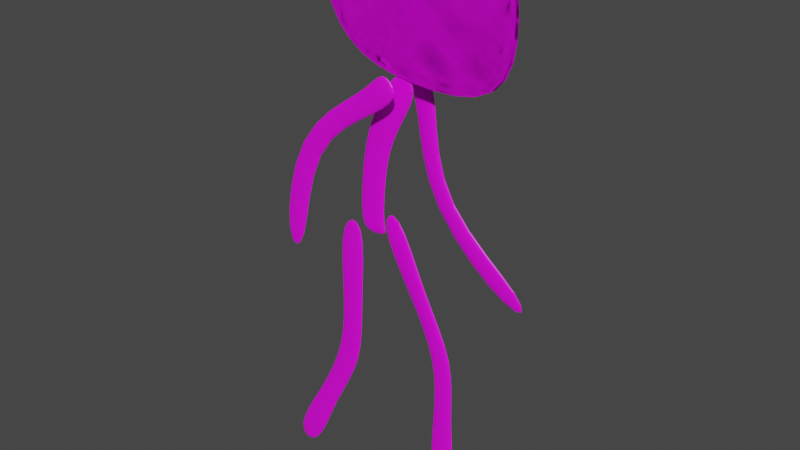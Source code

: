 # Source: player_3d.blend  (saved by Blender 2.83.19; exported with 4.5.12 LTS)
import bpy
from mathutils import Matrix  # noqa: F401  (used for matrix-valued properties, if any)

bpy.ops.wm.read_factory_settings(use_empty=True)
scene = bpy.context.scene
scene.name = 'Scene'

# ---- collections
col_collection = bpy.data.collections.new('Collection'); scene.collection.children.link(col_collection)

# ---- images (referenced by path relative to the original .blend; pixels are not part of the script)
import os
ASSET_DIR = os.environ.get("B2B_ASSET_DIR", "")  # directory of the original .blend (textures are referenced by path, not embedded)
HERE = os.path.dirname(os.path.abspath(__file__))  # packed textures are extracted next to this script under _unpacked/

def load_image(name, relpath, width, height, colorspace="sRGB"):
    """Load a texture the original file referenced (path relative to the .blend, or extracted next to this script)."""
    p = next((c for c in (os.path.join(HERE, relpath), os.path.join(ASSET_DIR, relpath)) if relpath and os.path.exists(c)), "")
    if p:
        img = bpy.data.images.load(p, check_existing=True)
        img.name = name
    else:  # same state as the original file: an image datablock whose file is absent (Cycles renders it pink)
        img = bpy.data.images.new(name, width, height)
        img.source = "FILE"
        img.filepath = "//" + (relpath or name)
    img.colorspace_settings.name = colorspace
    return img
img_player_png = load_image('player.png', 'player.png', 1024, 1024, 'sRGB')

# ---- materials (node trees are filled in below, after node groups)
mat_material_001 = bpy.data.materials.new('Material.001')
mat_material_001.use_transparent_shadow = False

# ---- material node trees
mat_material_001.use_nodes = True; mat_material_001.node_tree.nodes.clear()
_N = mat_material_001.node_tree.nodes; _L = mat_material_001.node_tree.links
n0 = _N.new('ShaderNodeBsdfPrincipled'); n0.name = 'Principled BSDF'; n0.location = (10, 300)
n0.distribution = 'GGX'
n0.subsurface_method = 'BURLEY'
n0.inputs[3].default_value = 1.45
n0.inputs[27].default_value = (0.0, 0.0, 0.0, 1.0)
n0.inputs[28].default_value = 1.0
n1 = _N.new('ShaderNodeOutputMaterial'); n1.name = 'Material Output'; n1.location = (300, 300)
n2 = _N.new('ShaderNodeTexImage'); n2.name = 'Image Texture'; n2.location = (-323, 273)
n2.image = img_player_png
_L.new(n0.outputs[0], n1.inputs[0])
_L.new(n2.outputs[0], n0.inputs[0])
n1.is_active_output = True

# ---- world
world_world = bpy.data.worlds.new('World'); scene.world = world_world
world_world.use_nodes = True; world_world.node_tree.nodes.clear()
_N = world_world.node_tree.nodes; _L = world_world.node_tree.links
n0 = _N.new('ShaderNodeOutputWorld'); n0.name = 'World Output'; n0.location = (300, 300)
n1 = _N.new('ShaderNodeBackground'); n1.name = 'Background'; n1.location = (10, 300)
n1.inputs[0].default_value = (0.05088, 0.05088, 0.05088, 1.0)
_L.new(n1.outputs[0], n0.inputs[0])
n0.is_active_output = True
world_world.color = (0.05088, 0.05088, 0.05088)
world_world.use_sun_shadow = False
world_world.sun_shadow_jitter_overblur = 0.0

# ---- meshes
me_plane_001 = bpy.data.meshes.new('Plane.001')
me_plane_001.from_pydata([(-0.7429, 0.04752, 0.1191), (-0.4939, -0.05293, 0.1191), (-0.2452, 1.886, 0.1191), (-0.009374, 1.95, 0.1191), (-0.2269, 0.9616, 0.1191), (-0.05672, 0.8743, 0.1191), (-0.06278, 1.35, 0.1191), (-0.2155, 1.352, 0.1191), (-0.4181, 0.5424, 0.1191), (-0.3101, 0.4807, 0.1191), (0.2879, -0.0233, -0.09645), (0.5549, -0.02193, -0.09645), (-0.132, 1.808, -0.09645), (0.04667, 1.975, -0.09645), (0.3493, 0.9669, -0.09645), (0.5078, 1.002, -0.09645), (0.2604, 1.387, -0.09645), (0.1442, 1.35, -0.09645), (0.3435, 0.5398, -0.09645), (0.4679, 0.5358, -0.09645), (0.006789, 2.717, 0.1276), (0.1229, 2.612, 0.1276), (0.1182, 2.892, 0.1276), (0.2605, 2.754, 0.1276), (-0.5773, 2.376, 0.1276), (-0.4415, 2.31, 0.1276), (-0.7283, 1.483, 0.1276), (-0.5072, 1.477, 0.1276), (0.1706, 2.612, -0.1351), (0.3029, 2.664, -0.1351), (0.04978, 2.783, -0.1351), (0.2362, 2.85, -0.1351), (0.2051, 1.99, -0.1351), (0.3238, 2.024, -0.1351), (0.9452, 1.381, -0.1351), (1.042, 1.576, -0.1351), (0.3059, 2.773, -7.622e-08), (0.1254, 2.877, -7.921e-08), (0.1424, 2.494, -7.422e-08), (-0.03802, 2.599, -7.721e-08), (0.06396, 2.318, -6.918e-08), (-0.123, 2.364, -7.049e-08), (0.03126, 2.082, -6.246e-08), (-0.1557, 2.128, -6.376e-08), (0.01818, 1.834, -5.536e-08), (-0.1688, 1.88, -5.666e-08), (0.06431, 1.767, -5.344e-08), (-0.143, 1.744, -5.279e-08), (-0.2648, 2.881, -9.022e-08), (0.2088, 2.737, -8.611e-08), (-0.5035, 3.364, -8.812e-08), (0.2206, 3.34, -8.745e-08), (-0.2097, 3.74, -9.887e-08), (0.2298, 3.762, -9.951e-08), (0.888, 2.755, -8.663e-08), (0.9549, 3.294, -8.614e-08), (0.8631, 3.625, -9.558e-08), (-0.2648, 2.881, -9.022e-08), (0.2088, 2.737, -8.611e-08), (-0.5035, 3.364, -8.812e-08), (0.2206, 3.34, -8.745e-08), (-0.2097, 3.74, -9.887e-08), (0.2298, 3.762, -9.951e-08), (0.888, 2.755, -8.663e-08), (0.9549, 3.294, -8.614e-08), (0.8631, 3.625, -9.558e-08), (-0.7429, 0.04752, 0.08771), (-0.4939, -0.05293, 0.08771), (-0.2452, 1.886, 0.08771), (-0.009374, 1.95, 0.08771), (-0.2269, 0.9616, 0.08771), (-0.05672, 0.8743, 0.08771), (-0.06278, 1.35, 0.08771), (-0.2155, 1.352, 0.08771), (-0.4181, 0.5424, 0.08771), (-0.3101, 0.4807, 0.08771), (0.2879, -0.0233, -0.1278), (0.5549, -0.02193, -0.1278), (-0.132, 1.808, -0.1278), (0.04667, 1.975, -0.1278), (0.3493, 0.9669, -0.1278), (0.5078, 1.002, -0.1278), (0.2604, 1.387, -0.1278), (0.1442, 1.35, -0.1278), (0.3435, 0.5398, -0.1278), (0.4679, 0.5358, -0.1278), (0.006789, 2.717, 0.09622), (0.1229, 2.612, 0.09622), (0.1182, 2.892, 0.09622), (0.2605, 2.754, 0.09622), (-0.5773, 2.376, 0.09622), (-0.4415, 2.31, 0.09622), (-0.7283, 1.483, 0.09622), (-0.5072, 1.477, 0.09622), (0.1706, 2.612, -0.1665), (0.3029, 2.664, -0.1665), (0.04978, 2.783, -0.1665), (0.2362, 2.85, -0.1665), (0.2051, 1.99, -0.1665), (0.3238, 2.024, -0.1665), (0.9452, 1.381, -0.1665), (1.042, 1.576, -0.1665), (0.3059, 2.773, -0.03139), (0.1254, 2.877, -0.03139), (0.1424, 2.494, -0.03139), (-0.03802, 2.599, -0.03139), (0.06396, 2.318, -0.03139), (-0.123, 2.364, -0.03139), (0.03126, 2.082, -0.03139), (-0.1557, 2.128, -0.03139), (0.01818, 1.834, -0.03139), (-0.1688, 1.88, -0.03139), (0.06431, 1.767, -0.03139), (-0.143, 1.744, -0.03139), (-0.2648, 2.881, -0.03139), (0.2088, 2.737, -0.03139), (-0.5035, 3.364, -0.03139), (0.2206, 3.34, -0.03139), (-0.2097, 3.74, -0.03139), (0.2298, 3.762, -0.03139), (0.888, 2.755, -0.03139), (0.9549, 3.294, -0.03139), (0.8631, 3.625, -0.03139), (-0.2648, 2.881, -0.03139), (0.2088, 2.737, -0.03139), (-0.5035, 3.364, -0.03139), (0.2206, 3.34, -0.03139), (-0.2097, 3.74, -0.03139), (0.2298, 3.762, -0.03139), (0.888, 2.755, -0.03139), (0.9549, 3.294, -0.03139), (0.8631, 3.625, -0.03139)], [], [(7, 2, 3, 6), (8, 4, 5, 9), (4, 7, 6, 5), (0, 8, 9, 1), (17, 12, 13, 16), (18, 14, 15, 19), (14, 17, 16, 15), (10, 18, 19, 11), (20, 22, 23, 21), (21, 25, 24, 20), (25, 27, 26, 24), (28, 30, 31, 29), (29, 33, 32, 28), (33, 35, 34, 32), (36, 38, 39, 37), (38, 40, 41, 39), (40, 42, 43, 41), (42, 44, 45, 43), (44, 46, 47, 45), (48, 49, 51, 50), (50, 51, 53, 52), (53, 51, 55, 56), (51, 49, 54, 55), (57, 59, 60, 58), (59, 61, 62, 60), (62, 65, 64, 60), (60, 64, 63, 58), (52, 61, 59, 50), (53, 62, 61, 52), (49, 58, 63, 54), (50, 59, 57, 48), (54, 63, 64, 55), (48, 57, 58, 49), (56, 65, 62, 53), (55, 64, 65, 56), (73, 72, 69, 68), (74, 75, 71, 70), (70, 71, 72, 73), (66, 67, 75, 74), (83, 82, 79, 78), (84, 85, 81, 80), (80, 81, 82, 83), (76, 77, 85, 84), (86, 87, 89, 88), (87, 86, 90, 91), (91, 90, 92, 93), (94, 95, 97, 96), (95, 94, 98, 99), (99, 98, 100, 101), (102, 103, 105, 104), (104, 105, 107, 106), (106, 107, 109, 108), (108, 109, 111, 110), (110, 111, 113, 112), (114, 116, 117, 115), (116, 118, 119, 117), (119, 122, 121, 117), (117, 121, 120, 115), (123, 124, 126, 125), (125, 126, 128, 127), (128, 126, 130, 131), (126, 124, 129, 130), (118, 116, 125, 127), (119, 118, 127, 128), (115, 120, 129, 124), (116, 114, 123, 125), (120, 121, 130, 129), (114, 115, 124, 123), (122, 119, 128, 131), (121, 122, 131, 130), (23, 22, 88, 89), (13, 12, 78, 79), (34, 35, 101, 100), (3, 2, 68, 69), (43, 45, 111, 109), (17, 14, 80, 83), (32, 34, 100, 98), (7, 4, 70, 73), (20, 24, 90, 86), (44, 42, 108, 110), (19, 15, 81, 85), (35, 33, 99, 101), (9, 5, 71, 75), (25, 21, 87, 91), (47, 46, 112, 113), (38, 36, 102, 104), (26, 27, 93, 92), (45, 47, 113, 111), (15, 16, 82, 81), (36, 37, 103, 102), (5, 6, 72, 71), (24, 26, 92, 90), (46, 44, 110, 112), (12, 17, 83, 78), (37, 39, 105, 103), (2, 7, 73, 68), (27, 25, 91, 93), (30, 28, 94, 96), (14, 18, 84, 80), (4, 8, 74, 70), (11, 19, 85, 77), (39, 41, 107, 105), (1, 9, 75, 67), (29, 31, 97, 95), (40, 38, 104, 106), (31, 30, 96, 97), (22, 20, 86, 88), (18, 10, 76, 84), (8, 0, 66, 74), (41, 43, 109, 107), (10, 11, 77, 76), (28, 32, 98, 94), (0, 1, 67, 66), (21, 23, 89, 87), (42, 40, 106, 108), (16, 13, 79, 82), (33, 29, 95, 99), (6, 3, 69, 72)])
_uv = me_plane_001.uv_layers.new(name='UVMap')
_uv.uv.foreach_set('vector', [0.2568, 0.2718, 0.2507, 0.3753, 0.2989, 0.3876, 0.288, 0.2715, 0.2154, 0.1152, 0.2545, 0.1963, 0.2892, 0.1794, 0.2375, 0.1033, 0.2545, 0.1963, 0.2568, 0.2718, 0.288, 0.2715, 0.2892, 0.1794, 0.1491, 0.01944, 0.2154, 0.1152, 0.2375, 0.1033, 0.2, 0.0, 0.5991, 0.3, 0.5427, 0.3887, 0.5792, 0.421, 0.6228, 0.3071, 0.6398, 0.1432, 0.641, 0.2259, 0.6733, 0.2327, 0.6652, 0.1424, 0.641, 0.2259, 0.5991, 0.3, 0.6228, 0.3071, 0.6733, 0.2327, 0.6284, 0.03425, 0.6398, 0.1432, 0.6652, 0.1424, 0.6829, 0.03451, 0.1351, 0.7071, 0.1579, 0.741, 0.1869, 0.7144, 0.1588, 0.6868, 0.1588, 0.6868, 0.05853, 0.6284, 0.03081, 0.6411, 0.1351, 0.7071, 0.05853, 0.6284, 0.04514, 0.4671, 0.0, 0.4683, 0.03081, 0.6411, 0.8221, 0.6903, 0.7974, 0.7233, 0.8355, 0.7362, 0.8491, 0.7002, 0.8491, 0.7002, 0.8932, 0.5902, 0.8689, 0.5837, 0.8221, 0.6903, 0.8932, 0.5902, 1.0, 0.4898, 0.9802, 0.4519, 0.8689, 0.5837, 0.5012, 0.7129, 0.4678, 0.659, 0.431, 0.6793, 0.4644, 0.7332, 0.4678, 0.659, 0.4518, 0.6249, 0.4137, 0.6337, 0.431, 0.6793, 0.4518, 0.6249, 0.4451, 0.5793, 0.407, 0.5882, 0.4137, 0.6337, 0.4451, 0.5793, 0.4425, 0.5312, 0.4043, 0.5401, 0.407, 0.5882, 0.4425, 0.5312, 0.4519, 0.5182, 0.4096, 0.5138, 0.4043, 0.5401, 0.4354, 0.841, 0.5097, 0.8015, 0.5121, 0.9183, 0.3543, 0.9136, 0.3543, 0.9136, 0.5121, 0.9183, 0.514, 1.0, 0.4243, 0.9864, 0.514, 1.0, 0.5121, 0.9183, 0.6869, 0.8863, 0.6433, 0.9734, 0.5121, 0.9183, 0.5097, 0.8015, 0.616, 0.8004, 0.6869, 0.8863, 0.4354, 0.841, 0.3543, 0.9136, 0.5121, 0.9183, 0.5097, 0.8015, 0.3543, 0.9136, 0.4243, 0.9864, 0.514, 1.0, 0.5121, 0.9183, 0.514, 1.0, 0.6433, 0.9734, 0.6869, 0.8863, 0.5121, 0.9183, 0.5121, 0.9183, 0.6869, 0.8863, 0.616, 0.8004, 0.5097, 0.8015, 0.4243, 0.9864, 0.4243, 0.9864, 0.3543, 0.9136, 0.3543, 0.9136, 0.514, 1.0, 0.514, 1.0, 0.4243, 0.9864, 0.4243, 0.9864, 0.5097, 0.8015, 0.5097, 0.8015, 0.616, 0.8004, 0.616, 0.8004, 0.3543, 0.9136, 0.3543, 0.9136, 0.4354, 0.841, 0.4354, 0.841, 0.616, 0.8004, 0.616, 0.8004, 0.6869, 0.8863, 0.6869, 0.8863, 0.4354, 0.841, 0.4354, 0.841, 0.5097, 0.8015, 0.5097, 0.8015, 0.6433, 0.9734, 0.6433, 0.9734, 0.514, 1.0, 0.514, 1.0, 0.6869, 0.8863, 0.6869, 0.8863, 0.6433, 0.9734, 0.6433, 0.9734, 0.2568, 0.2718, 0.288, 0.2715, 0.2989, 0.3876, 0.2507, 0.3753, 0.2154, 0.1152, 0.2375, 0.1033, 0.2892, 0.1794, 0.2545, 0.1963, 0.2545, 0.1963, 0.2892, 0.1794, 0.288, 0.2715, 0.2568, 0.2718, 0.1491, 0.01944, 0.2, 0.0, 0.2375, 0.1033, 0.2154, 0.1152, 0.5991, 0.3, 0.6228, 0.3071, 0.5792, 0.421, 0.5427, 0.3887, 0.6398, 0.1432, 0.6652, 0.1424, 0.6733, 0.2327, 0.641, 0.2259, 0.641, 0.2259, 0.6733, 0.2327, 0.6228, 0.3071, 0.5991, 0.3, 0.6284, 0.03425, 0.6829, 0.03451, 0.6652, 0.1424, 0.6398, 0.1432, 0.1351, 0.7071, 0.1588, 0.6868, 0.1869, 0.7144, 0.1579, 0.741, 0.1588, 0.6868, 0.1351, 0.7071, 0.03081, 0.6411, 0.05853, 0.6284, 0.05853, 0.6284, 0.03081, 0.6411, 0.0, 0.4683, 0.04514, 0.4671, 0.8221, 0.6903, 0.8491, 0.7002, 0.8355, 0.7362, 0.7974, 0.7233, 0.8491, 0.7002, 0.8221, 0.6903, 0.8689, 0.5837, 0.8932, 0.5902, 0.8932, 0.5902, 0.8689, 0.5837, 0.9802, 0.4519, 1.0, 0.4898, 0.5012, 0.7129, 0.4644, 0.7332, 0.431, 0.6793, 0.4678, 0.659, 0.4678, 0.659, 0.431, 0.6793, 0.4137, 0.6337, 0.4518, 0.6249, 0.4518, 0.6249, 0.4137, 0.6337, 0.407, 0.5882, 0.4451, 0.5793, 0.4451, 0.5793, 0.407, 0.5882, 0.4043, 0.5401, 0.4425, 0.5312, 0.4425, 0.5312, 0.4043, 0.5401, 0.4096, 0.5138, 0.4519, 0.5182, 0.4354, 0.841, 0.3543, 0.9136, 0.5121, 0.9183, 0.5097, 0.8015, 0.3543, 0.9136, 0.4243, 0.9864, 0.514, 1.0, 0.5121, 0.9183, 0.514, 1.0, 0.6433, 0.9734, 0.6869, 0.8863, 0.5121, 0.9183, 0.5121, 0.9183, 0.6869, 0.8863, 0.616, 0.8004, 0.5097, 0.8015, 0.4354, 0.841, 0.5097, 0.8015, 0.5121, 0.9183, 0.3543, 0.9136, 0.3543, 0.9136, 0.5121, 0.9183, 0.514, 1.0, 0.4243, 0.9864, 0.514, 1.0, 0.5121, 0.9183, 0.6869, 0.8863, 0.6433, 0.9734, 0.5121, 0.9183, 0.5097, 0.8015, 0.616, 0.8004, 0.6869, 0.8863, 0.4243, 0.9864, 0.3543, 0.9136, 0.3543, 0.9136, 0.4243, 0.9864, 0.514, 1.0, 0.4243, 0.9864, 0.4243, 0.9864, 0.514, 1.0, 0.5097, 0.8015, 0.616, 0.8004, 0.616, 0.8004, 0.5097, 0.8015, 0.3543, 0.9136, 0.4354, 0.841, 0.4354, 0.841, 0.3543, 0.9136, 0.616, 0.8004, 0.6869, 0.8863, 0.6869, 0.8863, 0.616, 0.8004, 0.4354, 0.841, 0.5097, 0.8015, 0.5097, 0.8015, 0.4354, 0.841, 0.6433, 0.9734, 0.514, 1.0, 0.514, 1.0, 0.6433, 0.9734, 0.6869, 0.8863, 0.6433, 0.9734, 0.6433, 0.9734, 0.6869, 0.8863, 0.1869, 0.7144, 0.1579, 0.741, 0.1579, 0.741, 0.1869, 0.7144, 0.5792, 0.421, 0.5427, 0.3887, 0.5427, 0.3887, 0.5792, 0.421, 0.9802, 0.4519, 1.0, 0.4898, 1.0, 0.4898, 0.9802, 0.4519, 0.2989, 0.3876, 0.2507, 0.3753, 0.2507, 0.3753, 0.2989, 0.3876, 0.407, 0.5882, 0.4043, 0.5401, 0.4043, 0.5401, 0.407, 0.5882, 0.5991, 0.3, 0.641, 0.2259, 0.641, 0.2259, 0.5991, 0.3, 0.8689, 0.5837, 0.9802, 0.4519, 0.9802, 0.4519, 0.8689, 0.5837, 0.2568, 0.2718, 0.2545, 0.1963, 0.2545, 0.1963, 0.2568, 0.2718, 0.1351, 0.7071, 0.03081, 0.6411, 0.03081, 0.6411, 0.1351, 0.7071, 0.4425, 0.5312, 0.4451, 0.5793, 0.4451, 0.5793, 0.4425, 0.5312, 0.6652, 0.1424, 0.6733, 0.2327, 0.6733, 0.2327, 0.6652, 0.1424, 1.0, 0.4898, 0.8932, 0.5902, 0.8932, 0.5902, 1.0, 0.4898, 0.2375, 0.1033, 0.2892, 0.1794, 0.2892, 0.1794, 0.2375, 0.1033, 0.05853, 0.6284, 0.1588, 0.6868, 0.1588, 0.6868, 0.05853, 0.6284, 0.4096, 0.5138, 0.4519, 0.5182, 0.4519, 0.5182, 0.4096, 0.5138, 0.4678, 0.659, 0.5012, 0.7129, 0.5012, 0.7129, 0.4678, 0.659, 0.0, 0.4683, 0.04514, 0.4671, 0.04514, 0.4671, 0.0, 0.4683, 0.4043, 0.5401, 0.4096, 0.5138, 0.4096, 0.5138, 0.4043, 0.5401, 0.6733, 0.2327, 0.6228, 0.3071, 0.6228, 0.3071, 0.6733, 0.2327, 0.5012, 0.7129, 0.4644, 0.7332, 0.4644, 0.7332, 0.5012, 0.7129, 0.2892, 0.1794, 0.288, 0.2715, 0.288, 0.2715, 0.2892, 0.1794, 0.03081, 0.6411, 0.0, 0.4683, 0.0, 0.4683, 0.03081, 0.6411, 0.4519, 0.5182, 0.4425, 0.5312, 0.4425, 0.5312, 0.4519, 0.5182, 0.5427, 0.3887, 0.5991, 0.3, 0.5991, 0.3, 0.5427, 0.3887, 0.4644, 0.7332, 0.431, 0.6793, 0.431, 0.6793, 0.4644, 0.7332, 0.2507, 0.3753, 0.2568, 0.2718, 0.2568, 0.2718, 0.2507, 0.3753, 0.04514, 0.4671, 0.05853, 0.6284, 0.05853, 0.6284, 0.04514, 0.4671, 0.7974, 0.7233, 0.8221, 0.6903, 0.8221, 0.6903, 0.7974, 0.7233, 0.641, 0.2259, 0.6398, 0.1432, 0.6398, 0.1432, 0.641, 0.2259, 0.2545, 0.1963, 0.2154, 0.1152, 0.2154, 0.1152, 0.2545, 0.1963, 0.6829, 0.03451, 0.6652, 0.1424, 0.6652, 0.1424, 0.6829, 0.03451, 0.431, 0.6793, 0.4137, 0.6337, 0.4137, 0.6337, 0.431, 0.6793, 0.2, 0.0, 0.2375, 0.1033, 0.2375, 0.1033, 0.2, 0.0, 0.8491, 0.7002, 0.8355, 0.7362, 0.8355, 0.7362, 0.8491, 0.7002, 0.4518, 0.6249, 0.4678, 0.659, 0.4678, 0.659, 0.4518, 0.6249, 0.8355, 0.7362, 0.7974, 0.7233, 0.7974, 0.7233, 0.8355, 0.7362, 0.1579, 0.741, 0.1351, 0.7071, 0.1351, 0.7071, 0.1579, 0.741, 0.6398, 0.1432, 0.6284, 0.03425, 0.6284, 0.03425, 0.6398, 0.1432, 0.2154, 0.1152, 0.1491, 0.01944, 0.1491, 0.01944, 0.2154, 0.1152, 0.4137, 0.6337, 0.407, 0.5882, 0.407, 0.5882, 0.4137, 0.6337, 0.6284, 0.03425, 0.6829, 0.03451, 0.6829, 0.03451, 0.6284, 0.03425, 0.8221, 0.6903, 0.8689, 0.5837, 0.8689, 0.5837, 0.8221, 0.6903, 0.1491, 0.01944, 0.2, 0.0, 0.2, 0.0, 0.1491, 0.01944, 0.1588, 0.6868, 0.1869, 0.7144, 0.1869, 0.7144, 0.1588, 0.6868, 0.4451, 0.5793, 0.4518, 0.6249, 0.4518, 0.6249, 0.4451, 0.5793, 0.6228, 0.3071, 0.5792, 0.421, 0.5792, 0.421, 0.6228, 0.3071, 0.8932, 0.5902, 0.8491, 0.7002, 0.8491, 0.7002, 0.8932, 0.5902, 0.288, 0.2715, 0.2989, 0.3876, 0.2989, 0.3876, 0.288, 0.2715])
_ca = me_plane_001.color_attributes.new('Col', 'BYTE_COLOR', 'CORNER')
_ca.data.foreach_set('color', [1.0, 1.0, 1.0, 1.0, 1.0, 1.0, 1.0, 1.0, 1.0, 1.0, 1.0, 1.0, 1.0, 1.0, 1.0, 1.0, 1.0, 1.0, 1.0, 1.0, 1.0, 1.0, 1.0, 1.0, 1.0, 1.0, 1.0, 1.0, 1.0, 1.0, 1.0, 1.0, 1.0, 1.0, 1.0, 1.0, 1.0, 1.0, 1.0, 1.0, 1.0, 1.0, 1.0, 1.0, 1.0, 1.0, 1.0, 1.0, 1.0, 1.0, 1.0, 1.0, 1.0, 1.0, 1.0, 1.0, 1.0, 1.0, 1.0, 1.0, 1.0, 1.0, 1.0, 1.0, 1.0, 1.0, 1.0, 1.0, 1.0, 1.0, 1.0, 1.0, 1.0, 1.0, 1.0, 1.0, 1.0, 1.0, 1.0, 1.0, 1.0, 1.0, 1.0, 1.0, 1.0, 1.0, 1.0, 1.0, 1.0, 1.0, 1.0, 1.0, 1.0, 1.0, 1.0, 1.0, 1.0, 1.0, 1.0, 1.0, 1.0, 1.0, 1.0, 1.0, 1.0, 1.0, 1.0, 1.0, 1.0, 1.0, 1.0, 1.0, 1.0, 1.0, 1.0, 1.0, 1.0, 1.0, 1.0, 1.0, 1.0, 1.0, 1.0, 1.0, 1.0, 1.0, 1.0, 1.0, 1.0, 1.0, 1.0, 1.0, 1.0, 1.0, 1.0, 1.0, 1.0, 1.0, 1.0, 1.0, 1.0, 1.0, 1.0, 1.0, 1.0, 1.0, 1.0, 1.0, 1.0, 1.0, 1.0, 1.0, 1.0, 1.0, 1.0, 1.0, 1.0, 1.0, 1.0, 1.0, 1.0, 1.0, 1.0, 1.0, 1.0, 1.0, 1.0, 1.0, 1.0, 1.0, 1.0, 1.0, 1.0, 1.0, 1.0, 1.0, 1.0, 1.0, 1.0, 1.0, 1.0, 1.0, 1.0, 1.0, 1.0, 1.0, 1.0, 1.0, 1.0, 1.0, 1.0, 1.0, 1.0, 1.0, 1.0, 1.0, 1.0, 1.0, 1.0, 1.0, 1.0, 1.0, 1.0, 1.0, 1.0, 1.0, 1.0, 1.0, 1.0, 1.0, 1.0, 1.0, 1.0, 1.0, 1.0, 1.0, 1.0, 1.0, 1.0, 1.0, 1.0, 1.0, 1.0, 1.0, 1.0, 1.0, 1.0, 1.0, 1.0, 1.0, 1.0, 1.0, 1.0, 1.0, 1.0, 1.0, 1.0, 1.0, 1.0, 1.0, 1.0, 1.0, 1.0, 1.0, 1.0, 1.0, 1.0, 1.0, 1.0, 1.0, 1.0, 1.0, 1.0, 1.0, 1.0, 1.0, 1.0, 1.0, 1.0, 1.0, 1.0, 1.0, 1.0, 1.0, 1.0, 1.0, 1.0, 1.0, 1.0, 1.0, 1.0, 1.0, 1.0, 1.0, 1.0, 1.0, 1.0, 1.0, 1.0, 1.0, 1.0, 1.0, 1.0, 1.0, 1.0, 1.0, 1.0, 1.0, 1.0, 1.0, 1.0, 1.0, 1.0, 1.0, 1.0, 1.0, 1.0, 1.0, 1.0, 1.0, 1.0, 1.0, 1.0, 1.0, 1.0, 1.0, 1.0, 1.0, 1.0, 1.0, 1.0, 1.0, 1.0, 1.0, 1.0, 1.0, 1.0, 1.0, 1.0, 1.0, 1.0, 1.0, 1.0, 1.0, 1.0, 1.0, 1.0, 1.0, 1.0, 1.0, 1.0, 1.0, 1.0, 1.0, 1.0, 1.0, 1.0, 1.0, 1.0, 1.0, 1.0, 1.0, 1.0, 1.0, 1.0, 1.0, 1.0, 1.0, 1.0, 1.0, 1.0, 1.0, 1.0, 1.0, 1.0, 1.0, 1.0, 1.0, 1.0, 1.0, 1.0, 1.0, 1.0, 1.0, 1.0, 1.0, 1.0, 1.0, 1.0, 1.0, 1.0, 1.0, 1.0, 1.0, 1.0, 1.0, 1.0, 1.0, 1.0, 1.0, 1.0, 1.0, 1.0, 1.0, 1.0, 1.0, 1.0, 1.0, 1.0, 1.0, 1.0, 1.0, 1.0, 1.0, 1.0, 1.0, 1.0, 1.0, 1.0, 1.0, 1.0, 1.0, 1.0, 1.0, 1.0, 1.0, 1.0, 1.0, 1.0, 1.0, 1.0, 1.0, 1.0, 1.0, 1.0, 1.0, 1.0, 1.0, 1.0, 1.0, 1.0, 1.0, 1.0, 1.0, 1.0, 1.0, 1.0, 1.0, 1.0, 1.0, 1.0, 1.0, 1.0, 1.0, 1.0, 1.0, 1.0, 1.0, 1.0, 1.0, 1.0, 1.0, 1.0, 1.0, 1.0, 1.0, 1.0, 1.0, 1.0, 1.0, 1.0, 1.0, 1.0, 1.0, 1.0, 1.0, 1.0, 1.0, 1.0, 1.0, 1.0, 1.0, 1.0, 1.0, 1.0, 1.0, 1.0, 1.0, 1.0, 1.0, 1.0, 1.0, 1.0, 1.0, 1.0, 1.0, 1.0, 1.0, 1.0, 1.0, 1.0, 1.0, 1.0, 1.0, 1.0, 1.0, 1.0, 1.0, 1.0, 1.0, 1.0, 1.0, 1.0, 1.0, 1.0, 1.0, 1.0, 1.0, 1.0, 1.0, 1.0, 1.0, 1.0, 1.0, 1.0, 1.0, 1.0, 1.0, 1.0, 1.0, 1.0, 1.0, 1.0, 1.0, 1.0, 1.0, 1.0, 1.0, 1.0, 1.0, 1.0, 1.0, 1.0, 1.0, 1.0, 1.0, 1.0, 1.0, 1.0, 1.0, 1.0, 1.0, 1.0, 1.0, 1.0, 1.0, 1.0, 1.0, 1.0, 1.0, 1.0, 1.0, 1.0, 1.0, 1.0, 1.0, 1.0, 1.0, 1.0, 1.0, 1.0, 1.0, 1.0, 1.0, 1.0, 1.0, 1.0, 1.0, 1.0, 1.0, 1.0, 1.0, 1.0, 1.0, 1.0, 1.0, 1.0, 1.0, 1.0, 1.0, 1.0, 1.0, 1.0, 1.0, 1.0, 1.0, 1.0, 1.0, 1.0, 1.0, 1.0, 1.0, 1.0, 1.0, 1.0, 1.0, 1.0, 1.0, 1.0, 1.0, 1.0, 1.0, 1.0, 1.0, 1.0, 1.0, 1.0, 1.0, 1.0, 1.0, 1.0, 1.0, 1.0, 1.0, 1.0, 1.0, 1.0, 1.0, 1.0, 1.0, 1.0, 1.0, 1.0, 1.0, 1.0, 1.0, 1.0, 1.0, 1.0, 1.0, 1.0, 1.0, 1.0, 1.0, 1.0, 1.0, 1.0, 1.0, 1.0, 1.0, 1.0, 1.0, 1.0, 1.0, 1.0, 1.0, 1.0, 1.0, 1.0, 1.0, 1.0, 1.0, 1.0, 1.0, 1.0, 1.0, 1.0, 1.0, 1.0, 1.0, 1.0, 1.0, 1.0, 1.0, 1.0, 1.0, 1.0, 1.0, 1.0, 1.0, 1.0, 1.0, 1.0, 1.0, 1.0, 1.0, 1.0, 1.0, 1.0, 1.0, 1.0, 1.0, 1.0, 1.0, 1.0, 1.0, 1.0, 1.0, 1.0, 1.0, 1.0, 1.0, 1.0, 1.0, 1.0, 1.0, 1.0, 1.0, 1.0, 1.0, 1.0, 1.0, 1.0, 1.0, 1.0, 1.0, 1.0, 1.0, 1.0, 1.0, 1.0, 1.0, 1.0, 1.0, 1.0, 1.0, 1.0, 1.0, 1.0, 1.0, 1.0, 1.0, 1.0, 1.0, 1.0, 1.0, 1.0, 1.0, 1.0, 1.0, 1.0, 1.0, 1.0, 1.0, 1.0, 1.0, 1.0, 1.0, 1.0, 1.0, 1.0, 1.0, 1.0, 1.0, 1.0, 1.0, 1.0, 1.0, 1.0, 1.0, 1.0, 1.0, 1.0, 1.0, 1.0, 1.0, 1.0, 1.0, 1.0, 1.0, 1.0, 1.0, 1.0, 1.0, 1.0, 1.0, 1.0, 1.0, 1.0, 1.0, 1.0, 1.0, 1.0, 1.0, 1.0, 1.0, 1.0, 1.0, 1.0, 1.0, 1.0, 1.0, 1.0, 1.0, 1.0, 1.0, 1.0, 1.0, 1.0, 1.0, 1.0, 1.0, 1.0, 1.0, 1.0, 1.0, 1.0, 1.0, 1.0, 1.0, 1.0, 1.0, 1.0, 1.0, 1.0, 1.0, 1.0, 1.0, 1.0, 1.0, 1.0, 1.0, 1.0, 1.0, 1.0, 1.0, 1.0, 1.0, 1.0, 1.0, 1.0, 1.0, 1.0, 1.0, 1.0, 1.0, 1.0, 1.0, 1.0, 1.0, 1.0, 1.0, 1.0, 1.0, 1.0, 1.0, 1.0, 1.0, 1.0, 1.0, 1.0, 1.0, 1.0, 1.0, 1.0, 1.0, 1.0, 1.0, 1.0, 1.0, 1.0, 1.0, 1.0, 1.0, 1.0, 1.0, 1.0, 1.0, 1.0, 1.0, 1.0, 1.0, 1.0, 1.0, 1.0, 1.0, 1.0, 1.0, 1.0, 1.0, 1.0, 1.0, 1.0, 1.0, 1.0, 1.0, 1.0, 1.0, 1.0, 1.0, 1.0, 1.0, 1.0, 1.0, 1.0, 1.0, 1.0, 1.0, 1.0, 1.0, 1.0, 1.0, 1.0, 1.0, 1.0, 1.0, 1.0, 1.0, 1.0, 1.0, 1.0, 1.0, 1.0, 1.0, 1.0, 1.0, 1.0, 1.0, 1.0, 1.0, 1.0, 1.0, 1.0, 1.0, 1.0, 1.0, 1.0, 1.0, 1.0, 1.0, 1.0, 1.0, 1.0, 1.0, 1.0, 1.0, 1.0, 1.0, 1.0, 1.0, 1.0, 1.0, 1.0, 1.0, 1.0, 1.0, 1.0, 1.0, 1.0, 1.0, 1.0, 1.0, 1.0, 1.0, 1.0, 1.0, 1.0, 1.0, 1.0, 1.0, 1.0, 1.0, 1.0, 1.0, 1.0, 1.0, 1.0, 1.0, 1.0, 1.0, 1.0, 1.0, 1.0, 1.0, 1.0, 1.0, 1.0, 1.0, 1.0, 1.0, 1.0, 1.0, 1.0, 1.0, 1.0, 1.0, 1.0, 1.0, 1.0, 1.0, 1.0, 1.0, 1.0, 1.0, 1.0, 1.0, 1.0, 1.0, 1.0, 1.0, 1.0, 1.0, 1.0, 1.0, 1.0, 1.0, 1.0, 1.0, 1.0, 1.0, 1.0, 1.0, 1.0, 1.0, 1.0, 1.0, 1.0, 1.0, 1.0, 1.0, 1.0, 1.0, 1.0, 1.0, 1.0, 1.0, 1.0, 1.0, 1.0, 1.0, 1.0, 1.0, 1.0, 1.0, 1.0, 1.0, 1.0, 1.0, 1.0, 1.0, 1.0, 1.0, 1.0, 1.0, 1.0, 1.0, 1.0, 1.0, 1.0, 1.0, 1.0, 1.0, 1.0, 1.0, 1.0, 1.0, 1.0, 1.0, 1.0, 1.0, 1.0, 1.0, 1.0, 1.0, 1.0, 1.0, 1.0, 1.0, 1.0, 1.0, 1.0, 1.0, 1.0, 1.0, 1.0, 1.0, 1.0, 1.0, 1.0, 1.0, 1.0, 1.0, 1.0, 1.0, 1.0, 1.0, 1.0, 1.0, 1.0, 1.0, 1.0, 1.0, 1.0, 1.0, 1.0, 1.0, 1.0, 1.0, 1.0, 1.0, 1.0, 1.0, 1.0, 1.0, 1.0, 1.0, 1.0, 1.0, 1.0, 1.0, 1.0, 1.0, 1.0, 1.0, 1.0, 1.0, 1.0, 1.0, 1.0, 1.0, 1.0, 1.0, 1.0, 1.0, 1.0, 1.0, 1.0, 1.0, 1.0, 1.0, 1.0, 1.0, 1.0, 1.0, 1.0, 1.0, 1.0, 1.0, 1.0, 1.0, 1.0, 1.0, 1.0, 1.0, 1.0, 1.0, 1.0, 1.0, 1.0, 1.0, 1.0, 1.0, 1.0, 1.0, 1.0, 1.0, 1.0, 1.0, 1.0, 1.0, 1.0, 1.0, 1.0, 1.0, 1.0, 1.0, 1.0, 1.0, 1.0, 1.0, 1.0, 1.0, 1.0, 1.0, 1.0, 1.0, 1.0, 1.0, 1.0, 1.0, 1.0, 1.0, 1.0, 1.0, 1.0, 1.0, 1.0, 1.0, 1.0, 1.0, 1.0, 1.0, 1.0, 1.0, 1.0, 1.0, 1.0, 1.0, 1.0, 1.0, 1.0, 1.0, 1.0, 1.0, 1.0, 1.0, 1.0, 1.0, 1.0, 1.0, 1.0, 1.0, 1.0, 1.0, 1.0, 1.0, 1.0, 1.0, 1.0, 1.0, 1.0, 1.0, 1.0, 1.0, 1.0, 1.0, 1.0, 1.0, 1.0, 1.0, 1.0, 1.0, 1.0, 1.0, 1.0, 1.0, 1.0, 1.0, 1.0, 1.0, 1.0, 1.0, 1.0, 1.0, 1.0, 1.0, 1.0, 1.0, 1.0, 1.0, 1.0, 1.0, 1.0, 1.0, 1.0, 1.0, 1.0, 1.0, 1.0, 1.0, 1.0, 1.0, 1.0, 1.0, 1.0, 1.0, 1.0, 1.0, 1.0, 1.0, 1.0, 1.0, 1.0, 1.0, 1.0, 1.0, 1.0, 1.0, 1.0, 1.0, 1.0, 1.0, 1.0, 1.0, 1.0, 1.0, 1.0, 1.0, 1.0, 1.0, 1.0, 1.0, 1.0, 1.0, 1.0, 1.0, 1.0, 1.0, 1.0, 1.0, 1.0, 1.0, 1.0, 1.0, 1.0, 1.0, 1.0, 1.0, 1.0, 1.0, 1.0, 1.0, 1.0, 1.0, 1.0, 1.0, 1.0, 1.0, 1.0, 1.0, 1.0, 1.0, 1.0, 1.0, 1.0, 1.0, 1.0, 1.0, 1.0, 1.0, 1.0, 1.0, 1.0, 1.0, 1.0, 1.0, 1.0, 1.0, 1.0, 1.0, 1.0, 1.0, 1.0, 1.0, 1.0, 1.0, 1.0, 1.0, 1.0, 1.0, 1.0, 1.0, 1.0, 1.0, 1.0, 1.0, 1.0, 1.0, 1.0, 1.0, 1.0, 1.0, 1.0, 1.0, 1.0, 1.0, 1.0, 1.0, 1.0, 1.0, 1.0, 1.0, 1.0, 1.0, 1.0, 1.0, 1.0, 1.0, 1.0, 1.0, 1.0, 1.0, 1.0, 1.0, 1.0, 1.0, 1.0, 1.0, 1.0, 1.0, 1.0, 1.0, 1.0, 1.0, 1.0, 1.0, 1.0, 1.0, 1.0, 1.0, 1.0, 1.0, 1.0, 1.0, 1.0, 1.0, 1.0, 1.0, 1.0, 1.0, 1.0, 1.0, 1.0, 1.0, 1.0, 1.0, 1.0, 1.0, 1.0, 1.0, 1.0, 1.0, 1.0, 1.0, 1.0, 1.0, 1.0, 1.0, 1.0, 1.0, 1.0, 1.0, 1.0, 1.0, 1.0, 1.0, 1.0, 1.0, 1.0, 1.0, 1.0, 1.0, 1.0, 1.0, 1.0, 1.0, 1.0, 1.0, 1.0, 1.0, 1.0, 1.0, 1.0, 1.0, 1.0, 1.0, 1.0, 1.0, 1.0, 1.0, 1.0, 1.0, 1.0, 1.0, 1.0, 1.0, 1.0, 1.0, 1.0, 1.0, 1.0, 1.0, 1.0, 1.0, 1.0, 1.0, 1.0, 1.0, 1.0, 1.0, 1.0, 1.0, 1.0, 1.0, 1.0, 1.0, 1.0, 1.0, 1.0, 1.0, 1.0, 1.0, 1.0, 1.0, 1.0, 1.0, 1.0, 1.0, 1.0, 1.0, 1.0, 1.0, 1.0, 1.0, 1.0, 1.0, 1.0, 1.0, 1.0, 1.0, 1.0, 1.0, 1.0, 1.0, 1.0, 1.0, 1.0, 1.0, 1.0, 1.0, 1.0, 1.0, 1.0, 1.0, 1.0, 1.0, 1.0, 1.0, 1.0, 1.0, 1.0, 1.0, 1.0, 1.0, 1.0, 1.0, 1.0, 1.0, 1.0, 1.0, 1.0, 1.0, 1.0, 1.0, 1.0, 1.0, 1.0, 1.0, 1.0, 1.0, 1.0, 1.0, 1.0, 1.0, 1.0, 1.0, 1.0, 1.0, 1.0, 1.0, 1.0, 1.0, 1.0, 1.0, 1.0, 1.0, 1.0, 1.0, 1.0, 1.0, 1.0, 1.0, 1.0, 1.0, 1.0, 1.0, 1.0, 1.0, 1.0, 1.0, 1.0, 1.0, 1.0, 1.0, 1.0, 1.0, 1.0, 1.0, 1.0, 1.0, 1.0, 1.0, 1.0, 1.0, 1.0, 1.0, 1.0, 1.0, 1.0, 1.0, 1.0, 1.0, 1.0, 1.0, 1.0, 1.0, 1.0, 1.0, 1.0, 1.0, 1.0, 1.0, 1.0, 1.0, 1.0, 1.0, 1.0, 1.0, 1.0, 1.0, 1.0, 1.0, 1.0, 1.0, 1.0, 1.0, 1.0, 1.0, 1.0, 1.0, 1.0, 1.0, 1.0, 1.0, 1.0, 1.0, 1.0, 1.0, 1.0, 1.0, 1.0, 1.0, 1.0, 1.0, 1.0, 1.0, 1.0, 1.0, 1.0, 1.0, 1.0, 1.0, 1.0, 1.0, 1.0, 1.0, 1.0, 1.0, 1.0, 1.0, 1.0, 1.0, 1.0, 1.0, 1.0, 1.0, 1.0, 1.0, 1.0, 1.0, 1.0, 1.0, 1.0, 1.0, 1.0, 1.0, 1.0, 1.0, 1.0, 1.0, 1.0, 1.0, 1.0, 1.0, 1.0, 1.0, 1.0, 1.0, 1.0, 1.0, 1.0, 1.0, 1.0, 1.0, 1.0, 1.0, 1.0, 1.0, 1.0, 1.0, 1.0, 1.0, 1.0, 1.0, 1.0, 1.0, 1.0, 1.0, 1.0, 1.0, 1.0, 1.0, 1.0, 1.0, 1.0, 1.0, 1.0, 1.0, 1.0, 1.0, 1.0, 1.0, 1.0, 1.0, 1.0, 1.0, 1.0, 1.0, 1.0, 1.0, 1.0, 1.0, 1.0, 1.0, 1.0, 1.0, 1.0, 1.0, 1.0, 1.0, 1.0, 1.0, 1.0, 1.0, 1.0, 1.0, 1.0, 1.0, 1.0, 1.0, 1.0, 1.0, 1.0, 1.0, 1.0, 1.0, 1.0, 1.0, 1.0, 1.0, 1.0, 1.0, 1.0, 1.0, 1.0, 1.0, 1.0, 1.0, 1.0, 1.0, 1.0, 1.0, 1.0, 1.0, 1.0, 1.0, 1.0, 1.0, 1.0, 1.0, 1.0, 1.0, 1.0, 1.0, 1.0, 1.0, 1.0, 1.0, 1.0, 1.0, 1.0, 1.0, 1.0, 1.0, 1.0, 1.0, 1.0, 1.0, 1.0, 1.0, 1.0, 1.0, 1.0, 1.0, 1.0, 1.0, 1.0, 1.0, 1.0, 1.0, 1.0, 1.0, 1.0, 1.0, 1.0, 1.0, 1.0, 1.0, 1.0, 1.0, 1.0, 1.0, 1.0, 1.0, 1.0, 1.0, 1.0, 1.0, 1.0, 1.0, 1.0, 1.0, 1.0, 1.0, 1.0, 1.0, 1.0, 1.0, 1.0, 1.0, 1.0, 1.0, 1.0, 1.0, 1.0, 1.0, 1.0, 1.0, 1.0, 1.0, 1.0, 1.0, 1.0, 1.0, 1.0, 1.0, 1.0, 1.0, 1.0, 1.0, 1.0, 1.0, 1.0, 1.0, 1.0, 1.0, 1.0, 1.0, 1.0, 1.0, 1.0, 1.0, 1.0, 1.0, 1.0, 1.0, 1.0, 1.0, 1.0, 1.0, 1.0, 1.0, 1.0, 1.0, 1.0, 1.0, 1.0, 1.0, 1.0, 1.0, 1.0, 1.0, 1.0, 1.0, 1.0, 1.0, 1.0, 1.0, 1.0, 1.0, 1.0, 1.0, 1.0, 1.0, 1.0, 1.0, 1.0, 1.0])
me_plane_001.materials.append(mat_material_001)
me_plane_001.use_remesh_fix_poles = True
me_plane_001.use_remesh_preserve_attributes = False
me_plane_001.use_mirror_vertex_groups = False
me_plane_001.update()
arm_armature = bpy.data.armatures.new('Armature')  # bones are not reproduced

# ---- objects
ob_player_mesh = bpy.data.objects.new('Player_Mesh', me_plane_001)
ob_image = bpy.data.objects.new('Image', img_player_png)
ob_player = bpy.data.objects.new('Player', arm_armature)

# ---- transforms, parenting, visibility, modifiers, constraints
ob_player_mesh.parent = ob_player
ob_player_mesh.location = (0.0, 0.0, 0.0)
ob_player_mesh.rotation_euler = (1.571, -0.0, -0.0)
ob_player_mesh.lineart.crease_threshold = 0.0
_vg = ob_player_mesh.vertex_groups.new(name='head')
for _i, _w in zip([48, 49, 50, 51, 52, 53, 54, 55, 56, 57, 58, 59, 60, 61, 62, 63, 64, 65, 114, 115, 116, 117, 118, 119, 120, 121, 122, 123, 124, 125, 126, 127, 128, 129, 130, 131], [0.7223, 0.9927, 0.8751, 0.9999, 0.9321, 0.9993, 0.8546, 0.929, 0.9574, 0.7223, 0.9927, 0.8751, 0.9999, 0.9321, 0.9993, 0.8546, 0.929, 0.9574, 0.7223, 0.9927, 0.8751, 0.9999, 0.9321, 0.9993, 0.8546, 0.929, 0.9574, 0.7223, 0.9927, 0.8751, 0.9999, 0.9321, 0.9993, 0.8546, 0.929, 0.9574]): _vg.add([_i], _w, 'REPLACE')
_vg = ob_player_mesh.vertex_groups.new(name='arm1.r')
for _i, _w in zip([20, 21, 22, 23, 86, 87, 88, 89], [0.2909, 0.7482, 0.895, 0.9655, 0.2909, 0.7482, 0.895, 0.9655]): _vg.add([_i], _w, 'REPLACE')
_vg = ob_player_mesh.vertex_groups.new(name='arm2.r')
for _i, _w in zip([20, 21, 24, 25, 86, 87, 90, 91], [0.6951, 0.2478, 0.5574, 0.7937, 0.6951, 0.2478, 0.5574, 0.7937]): _vg.add([_i], _w, 'REPLACE')
_vg = ob_player_mesh.vertex_groups.new(name='arm3.r')
for _i, _w in zip([24, 25, 26, 27, 90, 91, 92, 93], [0.4405, 0.1732, 0.9833, 0.9756, 0.4405, 0.1732, 0.9833, 0.9756]): _vg.add([_i], _w, 'REPLACE')
_vg = ob_player_mesh.vertex_groups.new(name='arm1.l')
for _i, _w in zip([28, 29, 30, 31, 94, 95, 96, 97], [0.2918, 0.7445, 0.8977, 0.9481, 0.2918, 0.7445, 0.8977, 0.9481]): _vg.add([_i], _w, 'REPLACE')
_vg = ob_player_mesh.vertex_groups.new(name='arm2.l')
for _i, _w in zip([28, 29, 32, 33, 94, 95, 98, 99], [0.6865, 0.2257, 0.4343, 0.1529, 0.6865, 0.2257, 0.4343, 0.1529]): _vg.add([_i], _w, 'REPLACE')
_vg = ob_player_mesh.vertex_groups.new(name='arm3.l')
for _i, _w in zip([32, 33, 34, 35, 98, 99, 100, 101], [0.5633, 0.8297, 1.003, 0.9984, 0.5633, 0.8297, 1.003, 0.9984]): _vg.add([_i], _w, 'REPLACE')
_vg = ob_player_mesh.vertex_groups.new(name='leg1.r')
for _i, _w in zip([2, 3, 6, 7, 68, 69, 72, 73], [0.997, 0.9988, 0.983, 0.9648, 0.997, 0.9988, 0.983, 0.9648]): _vg.add([_i], _w, 'REPLACE')
_vg = ob_player_mesh.vertex_groups.new(name='leg2.r')
_vg.add([4, 5, 6, 7, 70, 71, 72, 73], 1.0, 'REPLACE')
_vg = ob_player_mesh.vertex_groups.new(name='leg3.r')
for _i, _w in zip([4, 5, 8, 9, 70, 71, 74, 75], [0.1273, 0.4277, 0.9427, 0.9558, 0.1273, 0.4277, 0.9427, 0.9558]): _vg.add([_i], _w, 'REPLACE')
_vg = ob_player_mesh.vertex_groups.new(name='leg4.r')
for _i, _w in zip([0, 1, 8, 9, 66, 67, 74, 75], [0.9413, 0.9331, 0.01331, 0.008288, 0.9413, 0.9331, 0.01331, 0.008288]): _vg.add([_i], _w, 'REPLACE')
_vg = ob_player_mesh.vertex_groups.new(name='leg1.l')
for _i, _w in zip([12, 13, 16, 17, 78, 79, 82, 83], [0.9984, 0.9993, 0.9825, 0.9808, 0.9984, 0.9993, 0.9825, 0.9808]): _vg.add([_i], _w, 'REPLACE')
_vg = ob_player_mesh.vertex_groups.new(name='leg2.l')
_vg.add([14, 15, 16, 17, 80, 81, 82, 83], 1.0, 'REPLACE')
_vg = ob_player_mesh.vertex_groups.new(name='leg3.l')
for _i, _w in zip([14, 15, 18, 19, 80, 81, 84, 85], [0.1082, 0.3989, 0.948, 0.9462, 0.1082, 0.3989, 0.948, 0.9462]): _vg.add([_i], _w, 'REPLACE')
_vg = ob_player_mesh.vertex_groups.new(name='leg4.l')
for _i, _w in zip([10, 11, 18, 19, 76, 77, 84, 85], [0.939, 0.9342, 0.003018, 0.01631, 0.939, 0.9342, 0.003018, 0.01631]): _vg.add([_i], _w, 'REPLACE')
_vg = ob_player_mesh.vertex_groups.new(name='spine1')
for _i, _w in zip([42, 43, 44, 45, 46, 47, 108, 109, 110, 111, 112, 113], [0.7094, 0.5148, 0.2401, 0.7142, 0.3136, 0.7169, 0.7094, 0.5148, 0.2401, 0.7142, 0.3136, 0.7169]): _vg.add([_i], _w, 'REPLACE')
_vg = ob_player_mesh.vertex_groups.new(name='spine2')
_vg = ob_player_mesh.vertex_groups.new(name='spine3')
_vg.add([38, 39, 40, 41, 104, 105, 106, 107], 1.0, 'REPLACE')
_vg = ob_player_mesh.vertex_groups.new(name='spine4')
for _i, _w in zip([36, 37, 38, 39, 102, 103, 104, 105], [0.9763, 0.976, 0.8731, 0.874, 0.9763, 0.976, 0.8731, 0.874]): _vg.add([_i], _w, 'REPLACE')
_m = ob_player_mesh.modifiers.new('Subdivision', 'SUBSURF')
_m.uv_smooth = 'PRESERVE_CORNERS'
_m = ob_player_mesh.modifiers.new('Armature', 'ARMATURE')
_m = ob_player_mesh.modifiers.new('Armature.001', 'ARMATURE')
_m.object = ob_player
ob_image.location = (0.0, 0.0, 0.0)
ob_image.rotation_euler = (1.571, -0.0, -0.0)
ob_image.empty_display_type = 'IMAGE'
ob_image.empty_display_size = 5.0
ob_image.empty_image_depth = 'BACK'
ob_image.show_empty_image_perspective = False
ob_image.empty_image_side = 'FRONT'
ob_image.lineart.crease_threshold = 0.0
ob_player.location = (0.0, 0.0, 0.0)
ob_player.lineart.crease_threshold = 0.0

# ---- collection membership
col_collection.objects.link(ob_player_mesh)
col_collection.objects.link(ob_image)
col_collection.objects.link(ob_player)

# ---- scene / render settings (as saved in the file)
scene.frame_start = 0; scene.frame_end = 80; scene.frame_set(6)
scene.render.engine = 'BLENDER_EEVEE_NEXT'
scene.cycles.shading_system = True
scene.cycles.use_denoising = False
scene.cycles.samples = 128
scene.cycles.sampling_pattern = 'TABULATED_SOBOL'
scene.cycles.use_adaptive_sampling = False
scene.cycles.use_light_tree = False
scene.view_settings.view_transform = 'Filmic'
bpy.context.view_layer.update()

# ---- added for rendering (the .blend has no active camera and no usable light): camera, sun
cam_auto = bpy.data.cameras.new('AutoCamera')
cam_auto.lens = 50.0
cam_auto.sensor_width = 36.0
cam_auto.clip_end = 1000.0
ob_auto_camera = bpy.data.objects.new('AutoCamera', cam_auto)
scene.collection.objects.link(ob_auto_camera)
ob_auto_camera.location = (3.87954, -4.46957, 4.86729)
ob_auto_camera.rotation_euler = (1.09748, -7.21219e-08, 0.694738)
scene.camera = ob_auto_camera
light_auto_sun = bpy.data.lights.new('AutoSun', 'SUN')
light_auto_sun.energy = 3.0
light_auto_sun.angle = 0.0523599
ob_auto_sun = bpy.data.objects.new('AutoSun', light_auto_sun)
scene.collection.objects.link(ob_auto_sun)
ob_auto_sun.rotation_euler = (0.872665, 0.174533, 0.523599)
bpy.context.view_layer.update()
